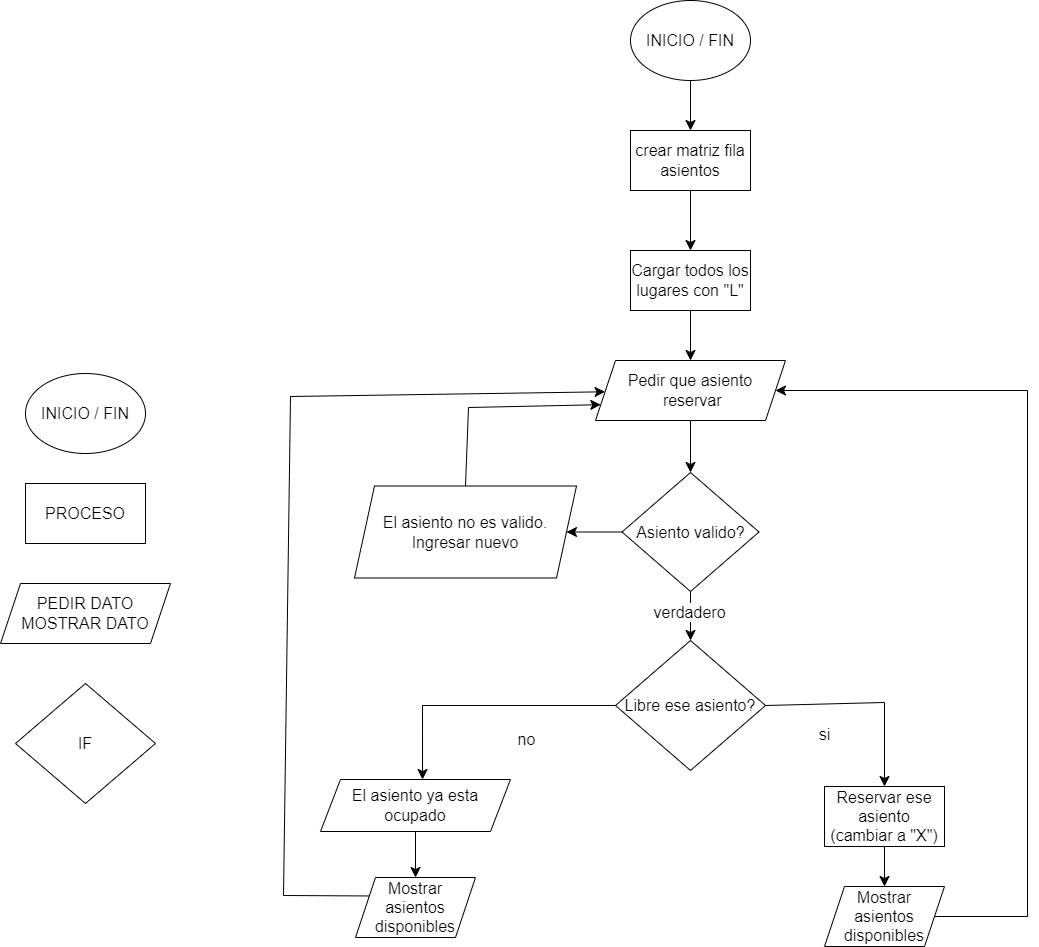

The diagram above was exported from draw.io. Its source (the exported page's mxGraphModel, read from the mxfile embedded in the PNG):
<mxGraphModel dx="2144" dy="878" grid="0" gridSize="10" guides="1" tooltips="1" connect="1" arrows="1" fold="1" page="0" pageScale="1" pageWidth="827" pageHeight="1169" math="0" shadow="0">
  <root>
    <mxCell id="0" />
    <mxCell id="1" parent="0" />
    <mxCell id="Q11jh8N1IqR_eMa6g9J5-1" value="INICIO / FIN" style="ellipse;whiteSpace=wrap;html=1;fontSize=16;" parent="1" vertex="1">
      <mxGeometry x="-65" y="403" width="120" height="80" as="geometry" />
    </mxCell>
    <mxCell id="Q11jh8N1IqR_eMa6g9J5-2" value="PROCESO" style="rounded=0;whiteSpace=wrap;html=1;fontSize=16;" parent="1" vertex="1">
      <mxGeometry x="-65" y="513" width="120" height="60" as="geometry" />
    </mxCell>
    <mxCell id="Q11jh8N1IqR_eMa6g9J5-3" value="PEDIR DATO&lt;br&gt;MOSTRAR DATO" style="shape=parallelogram;perimeter=parallelogramPerimeter;whiteSpace=wrap;html=1;fixedSize=1;fontSize=16;" parent="1" vertex="1">
      <mxGeometry x="-90" y="613" width="170" height="60" as="geometry" />
    </mxCell>
    <mxCell id="Q11jh8N1IqR_eMa6g9J5-4" value="IF" style="rhombus;whiteSpace=wrap;html=1;fontSize=16;" parent="1" vertex="1">
      <mxGeometry x="-75" y="713" width="140" height="120" as="geometry" />
    </mxCell>
    <mxCell id="Q11jh8N1IqR_eMa6g9J5-26" value="" style="edgeStyle=none;curved=1;rounded=0;orthogonalLoop=1;jettySize=auto;html=1;fontSize=12;startSize=8;endSize=8;" parent="1" source="Q11jh8N1IqR_eMa6g9J5-24" target="Q11jh8N1IqR_eMa6g9J5-25" edge="1">
      <mxGeometry relative="1" as="geometry" />
    </mxCell>
    <mxCell id="Q11jh8N1IqR_eMa6g9J5-24" value="INICIO / FIN" style="ellipse;whiteSpace=wrap;html=1;fontSize=16;" parent="1" vertex="1">
      <mxGeometry x="540" y="30" width="120" height="80" as="geometry" />
    </mxCell>
    <mxCell id="Q11jh8N1IqR_eMa6g9J5-28" value="" style="edgeStyle=none;curved=1;rounded=0;orthogonalLoop=1;jettySize=auto;html=1;fontSize=12;startSize=8;endSize=8;" parent="1" source="Q11jh8N1IqR_eMa6g9J5-25" target="Q11jh8N1IqR_eMa6g9J5-27" edge="1">
      <mxGeometry relative="1" as="geometry" />
    </mxCell>
    <mxCell id="Q11jh8N1IqR_eMa6g9J5-25" value="crear matriz fila asientos" style="whiteSpace=wrap;html=1;fontSize=16;" parent="1" vertex="1">
      <mxGeometry x="540" y="160" width="120" height="60" as="geometry" />
    </mxCell>
    <mxCell id="Q11jh8N1IqR_eMa6g9J5-30" style="edgeStyle=none;curved=1;rounded=0;orthogonalLoop=1;jettySize=auto;html=1;entryX=0.5;entryY=0;entryDx=0;entryDy=0;fontSize=12;startSize=8;endSize=8;" parent="1" source="Q11jh8N1IqR_eMa6g9J5-27" target="Q11jh8N1IqR_eMa6g9J5-29" edge="1">
      <mxGeometry relative="1" as="geometry" />
    </mxCell>
    <mxCell id="Q11jh8N1IqR_eMa6g9J5-27" value="Cargar todos los lugares con &quot;L&quot;" style="whiteSpace=wrap;html=1;fontSize=16;" parent="1" vertex="1">
      <mxGeometry x="540" y="280" width="120" height="60" as="geometry" />
    </mxCell>
    <mxCell id="Q11jh8N1IqR_eMa6g9J5-46" style="edgeStyle=none;curved=1;rounded=0;orthogonalLoop=1;jettySize=auto;html=1;exitX=0.5;exitY=1;exitDx=0;exitDy=0;entryX=0.5;entryY=0;entryDx=0;entryDy=0;fontSize=12;startSize=8;endSize=8;" parent="1" source="Q11jh8N1IqR_eMa6g9J5-29" target="Q11jh8N1IqR_eMa6g9J5-44" edge="1">
      <mxGeometry relative="1" as="geometry" />
    </mxCell>
    <mxCell id="Q11jh8N1IqR_eMa6g9J5-29" value="Pedir que asiento&lt;br&gt;&amp;nbsp;reservar" style="shape=parallelogram;perimeter=parallelogramPerimeter;whiteSpace=wrap;html=1;fixedSize=1;fontSize=16;" parent="1" vertex="1">
      <mxGeometry x="505" y="390" width="190" height="60" as="geometry" />
    </mxCell>
    <mxCell id="Q11jh8N1IqR_eMa6g9J5-35" style="edgeStyle=none;curved=0;rounded=0;orthogonalLoop=1;jettySize=auto;html=1;entryX=0.5;entryY=0;entryDx=0;entryDy=0;fontSize=12;startSize=8;endSize=8;exitX=1;exitY=0.5;exitDx=0;exitDy=0;" parent="1" source="Q11jh8N1IqR_eMa6g9J5-31" target="Q11jh8N1IqR_eMa6g9J5-34" edge="1">
      <mxGeometry relative="1" as="geometry">
        <Array as="points">
          <mxPoint x="794" y="732" />
        </Array>
      </mxGeometry>
    </mxCell>
    <mxCell id="Q11jh8N1IqR_eMa6g9J5-51" value="si" style="edgeLabel;html=1;align=center;verticalAlign=middle;resizable=0;points=[];fontSize=16;" parent="Q11jh8N1IqR_eMa6g9J5-35" vertex="1" connectable="0">
      <mxGeometry x="-0.4371" y="-4" relative="1" as="geometry">
        <mxPoint y="25" as="offset" />
      </mxGeometry>
    </mxCell>
    <mxCell id="Q11jh8N1IqR_eMa6g9J5-31" value="Libre ese asiento?" style="rhombus;whiteSpace=wrap;html=1;fontSize=16;" parent="1" vertex="1">
      <mxGeometry x="525" y="670" width="150" height="130" as="geometry" />
    </mxCell>
    <mxCell id="Q11jh8N1IqR_eMa6g9J5-42" style="edgeStyle=none;curved=1;rounded=0;orthogonalLoop=1;jettySize=auto;html=1;fontSize=12;startSize=8;endSize=8;" parent="1" source="Q11jh8N1IqR_eMa6g9J5-34" target="Q11jh8N1IqR_eMa6g9J5-41" edge="1">
      <mxGeometry relative="1" as="geometry" />
    </mxCell>
    <mxCell id="Q11jh8N1IqR_eMa6g9J5-34" value="Reservar ese asiento (cambiar a &quot;X&quot;)" style="rounded=0;whiteSpace=wrap;html=1;fontSize=16;" parent="1" vertex="1">
      <mxGeometry x="734" y="816" width="120" height="60" as="geometry" />
    </mxCell>
    <mxCell id="Q11jh8N1IqR_eMa6g9J5-39" style="edgeStyle=none;curved=0;rounded=0;orthogonalLoop=1;jettySize=auto;html=1;exitX=0;exitY=0.25;exitDx=0;exitDy=0;fontSize=12;startSize=8;endSize=8;" parent="1" source="Q11jh8N1IqR_eMa6g9J5-58" target="Q11jh8N1IqR_eMa6g9J5-29" edge="1">
      <mxGeometry relative="1" as="geometry">
        <Array as="points">
          <mxPoint x="193" y="925" />
          <mxPoint x="200" y="426" />
        </Array>
      </mxGeometry>
    </mxCell>
    <mxCell id="Q11jh8N1IqR_eMa6g9J5-59" style="edgeStyle=none;curved=1;rounded=0;orthogonalLoop=1;jettySize=auto;html=1;entryX=0.5;entryY=0;entryDx=0;entryDy=0;fontSize=12;startSize=8;endSize=8;" parent="1" source="Q11jh8N1IqR_eMa6g9J5-36" target="Q11jh8N1IqR_eMa6g9J5-58" edge="1">
      <mxGeometry relative="1" as="geometry" />
    </mxCell>
    <mxCell id="Q11jh8N1IqR_eMa6g9J5-36" value="El asiento ya esta ocupado" style="shape=parallelogram;perimeter=parallelogramPerimeter;whiteSpace=wrap;html=1;fixedSize=1;fontSize=16;" parent="1" vertex="1">
      <mxGeometry x="230" y="809" width="190" height="52" as="geometry" />
    </mxCell>
    <mxCell id="Q11jh8N1IqR_eMa6g9J5-37" style="edgeStyle=none;curved=0;rounded=0;orthogonalLoop=1;jettySize=auto;html=1;entryX=0.537;entryY=0;entryDx=0;entryDy=0;entryPerimeter=0;fontSize=12;startSize=8;endSize=8;exitX=0;exitY=0.5;exitDx=0;exitDy=0;" parent="1" source="Q11jh8N1IqR_eMa6g9J5-31" target="Q11jh8N1IqR_eMa6g9J5-36" edge="1">
      <mxGeometry relative="1" as="geometry">
        <Array as="points">
          <mxPoint x="332" y="735" />
        </Array>
      </mxGeometry>
    </mxCell>
    <mxCell id="Q11jh8N1IqR_eMa6g9J5-50" value="no" style="edgeLabel;html=1;align=center;verticalAlign=middle;resizable=0;points=[];fontSize=16;" parent="Q11jh8N1IqR_eMa6g9J5-37" vertex="1" connectable="0">
      <mxGeometry x="-0.3284" y="33" relative="1" as="geometry">
        <mxPoint as="offset" />
      </mxGeometry>
    </mxCell>
    <mxCell id="Q11jh8N1IqR_eMa6g9J5-43" style="edgeStyle=none;curved=0;rounded=0;orthogonalLoop=1;jettySize=auto;html=1;entryX=1;entryY=0.5;entryDx=0;entryDy=0;fontSize=12;startSize=8;endSize=8;exitX=1;exitY=0.5;exitDx=0;exitDy=0;" parent="1" source="Q11jh8N1IqR_eMa6g9J5-41" target="Q11jh8N1IqR_eMa6g9J5-29" edge="1">
      <mxGeometry relative="1" as="geometry">
        <Array as="points">
          <mxPoint x="937" y="946" />
          <mxPoint x="937" y="420" />
        </Array>
      </mxGeometry>
    </mxCell>
    <mxCell id="Q11jh8N1IqR_eMa6g9J5-41" value="Mostrar asientos disponibles" style="shape=parallelogram;perimeter=parallelogramPerimeter;whiteSpace=wrap;html=1;fixedSize=1;fontSize=16;" parent="1" vertex="1">
      <mxGeometry x="734" y="916" width="120" height="60" as="geometry" />
    </mxCell>
    <mxCell id="Q11jh8N1IqR_eMa6g9J5-45" style="edgeStyle=none;curved=1;rounded=0;orthogonalLoop=1;jettySize=auto;html=1;fontSize=12;startSize=8;endSize=8;" parent="1" source="Q11jh8N1IqR_eMa6g9J5-44" target="Q11jh8N1IqR_eMa6g9J5-31" edge="1">
      <mxGeometry relative="1" as="geometry" />
    </mxCell>
    <mxCell id="Q11jh8N1IqR_eMa6g9J5-47" value="verdadero" style="edgeLabel;html=1;align=center;verticalAlign=middle;resizable=0;points=[];fontSize=16;" parent="Q11jh8N1IqR_eMa6g9J5-45" vertex="1" connectable="0">
      <mxGeometry x="0.2245" relative="1" as="geometry">
        <mxPoint x="-2" y="-10" as="offset" />
      </mxGeometry>
    </mxCell>
    <mxCell id="Q11jh8N1IqR_eMa6g9J5-56" style="edgeStyle=none;curved=1;rounded=0;orthogonalLoop=1;jettySize=auto;html=1;fontSize=12;startSize=8;endSize=8;" parent="1" source="Q11jh8N1IqR_eMa6g9J5-44" target="Q11jh8N1IqR_eMa6g9J5-55" edge="1">
      <mxGeometry relative="1" as="geometry" />
    </mxCell>
    <mxCell id="Q11jh8N1IqR_eMa6g9J5-44" value="Asiento valido?" style="rhombus;whiteSpace=wrap;html=1;fontSize=16;" parent="1" vertex="1">
      <mxGeometry x="531.5" y="502" width="137" height="119" as="geometry" />
    </mxCell>
    <mxCell id="Q11jh8N1IqR_eMa6g9J5-57" style="edgeStyle=none;curved=0;rounded=0;orthogonalLoop=1;jettySize=auto;html=1;exitX=0.5;exitY=0;exitDx=0;exitDy=0;entryX=0;entryY=0.75;entryDx=0;entryDy=0;fontSize=12;startSize=8;endSize=8;" parent="1" source="Q11jh8N1IqR_eMa6g9J5-55" target="Q11jh8N1IqR_eMa6g9J5-29" edge="1">
      <mxGeometry relative="1" as="geometry">
        <Array as="points">
          <mxPoint x="378" y="437" />
        </Array>
      </mxGeometry>
    </mxCell>
    <mxCell id="Q11jh8N1IqR_eMa6g9J5-55" value="El asiento no es valido. Ingresar nuevo" style="shape=parallelogram;perimeter=parallelogramPerimeter;whiteSpace=wrap;html=1;fixedSize=1;fontSize=16;" parent="1" vertex="1">
      <mxGeometry x="264" y="515.5" width="222" height="92" as="geometry" />
    </mxCell>
    <mxCell id="Q11jh8N1IqR_eMa6g9J5-58" value="Mostrar asientos disponibles" style="shape=parallelogram;perimeter=parallelogramPerimeter;whiteSpace=wrap;html=1;fixedSize=1;fontSize=16;" parent="1" vertex="1">
      <mxGeometry x="265" y="907" width="120" height="60" as="geometry" />
    </mxCell>
  </root>
</mxGraphModel>